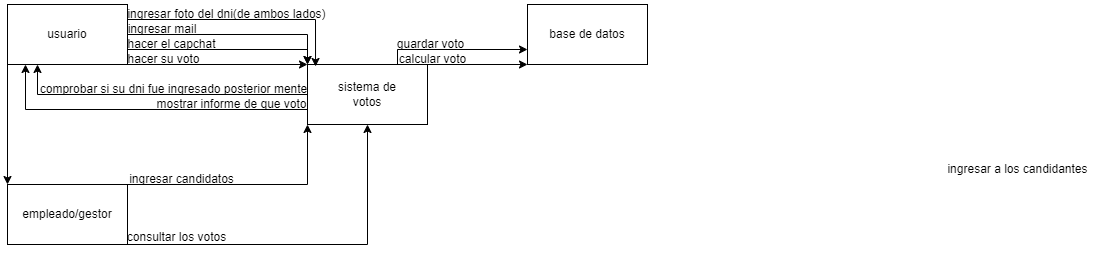

The diagram above was exported from draw.io. Its source (the exported page's mxGraphModel, read from the mxfile embedded in the PNG):
<mxGraphModel dx="733" dy="398" grid="1" gridSize="10" guides="1" tooltips="1" connect="1" arrows="1" fold="1" page="1" pageScale="1" pageWidth="827" pageHeight="1169" math="0" shadow="0">
  <root>
    <mxCell id="0" />
    <mxCell id="1" parent="0" />
    <mxCell id="XSwMHJZxNb1lw0A4Hdcg-1" value="sistema de &lt;br&gt;votos" style="rounded=0;whiteSpace=wrap;html=1;" vertex="1" parent="1">
      <mxGeometry x="310" y="150" width="120" height="60" as="geometry" />
    </mxCell>
    <mxCell id="XSwMHJZxNb1lw0A4Hdcg-2" value="empleado/gestor" style="rounded=0;whiteSpace=wrap;html=1;" vertex="1" parent="1">
      <mxGeometry x="10" y="270" width="120" height="60" as="geometry" />
    </mxCell>
    <mxCell id="XSwMHJZxNb1lw0A4Hdcg-3" value="base de datos" style="rounded=0;whiteSpace=wrap;html=1;" vertex="1" parent="1">
      <mxGeometry x="530" y="90" width="120" height="60" as="geometry" />
    </mxCell>
    <mxCell id="XSwMHJZxNb1lw0A4Hdcg-4" value="usuario" style="rounded=0;whiteSpace=wrap;html=1;" vertex="1" parent="1">
      <mxGeometry x="10" y="90" width="120" height="60" as="geometry" />
    </mxCell>
    <mxCell id="XSwMHJZxNb1lw0A4Hdcg-5" value="" style="endArrow=classic;html=1;rounded=0;exitX=1;exitY=0.25;exitDx=0;exitDy=0;entryX=0.067;entryY=0.033;entryDx=0;entryDy=0;entryPerimeter=0;" edge="1" parent="1" source="XSwMHJZxNb1lw0A4Hdcg-4" target="XSwMHJZxNb1lw0A4Hdcg-1">
      <mxGeometry width="50" height="50" relative="1" as="geometry">
        <mxPoint x="240" y="110" as="sourcePoint" />
        <mxPoint x="310" y="110" as="targetPoint" />
        <Array as="points">
          <mxPoint x="318" y="105" />
        </Array>
      </mxGeometry>
    </mxCell>
    <mxCell id="XSwMHJZxNb1lw0A4Hdcg-6" value="ingresar foto del dni(de ambos lados)" style="text;html=1;align=center;verticalAlign=middle;resizable=0;points=[];autosize=1;strokeColor=none;fillColor=none;" vertex="1" parent="1">
      <mxGeometry x="119" y="85" width="220" height="30" as="geometry" />
    </mxCell>
    <mxCell id="XSwMHJZxNb1lw0A4Hdcg-8" value="" style="endArrow=classic;html=1;rounded=0;exitX=1;exitY=0.5;exitDx=0;exitDy=0;entryX=0;entryY=0;entryDx=0;entryDy=0;" edge="1" parent="1" source="XSwMHJZxNb1lw0A4Hdcg-4" target="XSwMHJZxNb1lw0A4Hdcg-1">
      <mxGeometry width="50" height="50" relative="1" as="geometry">
        <mxPoint x="290" y="330" as="sourcePoint" />
        <mxPoint x="360" y="330" as="targetPoint" />
        <Array as="points">
          <mxPoint x="310" y="120" />
        </Array>
      </mxGeometry>
    </mxCell>
    <mxCell id="XSwMHJZxNb1lw0A4Hdcg-9" value="ingresar mail" style="text;html=1;strokeColor=none;fillColor=none;align=center;verticalAlign=middle;whiteSpace=wrap;rounded=0;" vertex="1" parent="1">
      <mxGeometry x="110" y="100" width="110" height="30" as="geometry" />
    </mxCell>
    <mxCell id="XSwMHJZxNb1lw0A4Hdcg-10" value="" style="endArrow=classic;html=1;rounded=0;exitX=1;exitY=0.75;exitDx=0;exitDy=0;entryX=0;entryY=0;entryDx=0;entryDy=0;" edge="1" parent="1" source="XSwMHJZxNb1lw0A4Hdcg-4" target="XSwMHJZxNb1lw0A4Hdcg-1">
      <mxGeometry width="50" height="50" relative="1" as="geometry">
        <mxPoint x="180" y="160" as="sourcePoint" />
        <mxPoint x="250" y="160" as="targetPoint" />
        <Array as="points">
          <mxPoint x="310" y="135" />
        </Array>
      </mxGeometry>
    </mxCell>
    <mxCell id="XSwMHJZxNb1lw0A4Hdcg-11" value="" style="endArrow=classic;html=1;rounded=0;exitX=1;exitY=1;exitDx=0;exitDy=0;entryX=0;entryY=0;entryDx=0;entryDy=0;" edge="1" parent="1" source="XSwMHJZxNb1lw0A4Hdcg-4" target="XSwMHJZxNb1lw0A4Hdcg-1">
      <mxGeometry width="50" height="50" relative="1" as="geometry">
        <mxPoint x="160" y="190" as="sourcePoint" />
        <mxPoint x="230" y="190" as="targetPoint" />
      </mxGeometry>
    </mxCell>
    <mxCell id="XSwMHJZxNb1lw0A4Hdcg-12" value="hacer el capchat" style="text;html=1;align=center;verticalAlign=middle;resizable=0;points=[];autosize=1;strokeColor=none;fillColor=none;" vertex="1" parent="1">
      <mxGeometry x="119" y="115" width="110" height="30" as="geometry" />
    </mxCell>
    <mxCell id="XSwMHJZxNb1lw0A4Hdcg-14" value="hacer su voto" style="text;html=1;align=center;verticalAlign=middle;resizable=0;points=[];autosize=1;strokeColor=none;fillColor=none;" vertex="1" parent="1">
      <mxGeometry x="116" y="130" width="100" height="30" as="geometry" />
    </mxCell>
    <mxCell id="XSwMHJZxNb1lw0A4Hdcg-15" value="" style="endArrow=classic;html=1;rounded=0;exitX=1;exitY=0;exitDx=0;exitDy=0;entryX=0;entryY=1;entryDx=0;entryDy=0;" edge="1" parent="1" source="XSwMHJZxNb1lw0A4Hdcg-2" target="XSwMHJZxNb1lw0A4Hdcg-1">
      <mxGeometry width="50" height="50" relative="1" as="geometry">
        <mxPoint x="150" y="240" as="sourcePoint" />
        <mxPoint x="220" y="240" as="targetPoint" />
        <Array as="points">
          <mxPoint x="310" y="270" />
        </Array>
      </mxGeometry>
    </mxCell>
    <mxCell id="XSwMHJZxNb1lw0A4Hdcg-16" value="" style="endArrow=classic;html=1;rounded=0;exitX=1;exitY=1;exitDx=0;exitDy=0;entryX=0.5;entryY=1;entryDx=0;entryDy=0;" edge="1" parent="1" source="XSwMHJZxNb1lw0A4Hdcg-2" target="XSwMHJZxNb1lw0A4Hdcg-1">
      <mxGeometry width="50" height="50" relative="1" as="geometry">
        <mxPoint x="170" y="320" as="sourcePoint" />
        <mxPoint x="240" y="320" as="targetPoint" />
        <Array as="points">
          <mxPoint x="370" y="330" />
        </Array>
      </mxGeometry>
    </mxCell>
    <mxCell id="XSwMHJZxNb1lw0A4Hdcg-17" value="consultar los votos" style="text;html=1;align=center;verticalAlign=middle;resizable=0;points=[];autosize=1;strokeColor=none;fillColor=none;" vertex="1" parent="1">
      <mxGeometry x="119" y="308" width="120" height="30" as="geometry" />
    </mxCell>
    <mxCell id="XSwMHJZxNb1lw0A4Hdcg-18" value="ingresar a los candidantes" style="text;html=1;align=center;verticalAlign=middle;resizable=0;points=[];autosize=1;strokeColor=none;fillColor=none;" vertex="1" parent="1">
      <mxGeometry x="940" y="240" width="160" height="30" as="geometry" />
    </mxCell>
    <mxCell id="XSwMHJZxNb1lw0A4Hdcg-19" value="" style="endArrow=classic;html=1;rounded=0;exitX=0.75;exitY=0;exitDx=0;exitDy=0;entryX=0;entryY=0.75;entryDx=0;entryDy=0;" edge="1" parent="1" source="XSwMHJZxNb1lw0A4Hdcg-1" target="XSwMHJZxNb1lw0A4Hdcg-3">
      <mxGeometry width="50" height="50" relative="1" as="geometry">
        <mxPoint x="390" y="115" as="sourcePoint" />
        <mxPoint x="500" y="100" as="targetPoint" />
        <Array as="points">
          <mxPoint x="400" y="135" />
        </Array>
      </mxGeometry>
    </mxCell>
    <mxCell id="XSwMHJZxNb1lw0A4Hdcg-20" value="" style="endArrow=classic;html=1;rounded=0;exitX=1;exitY=0;exitDx=0;exitDy=0;entryX=0;entryY=1;entryDx=0;entryDy=0;" edge="1" parent="1" source="XSwMHJZxNb1lw0A4Hdcg-1" target="XSwMHJZxNb1lw0A4Hdcg-3">
      <mxGeometry width="50" height="50" relative="1" as="geometry">
        <mxPoint x="400" y="125" as="sourcePoint" />
        <mxPoint x="470" y="125" as="targetPoint" />
      </mxGeometry>
    </mxCell>
    <mxCell id="XSwMHJZxNb1lw0A4Hdcg-22" value="calcular voto" style="text;html=1;align=center;verticalAlign=middle;resizable=0;points=[];autosize=1;strokeColor=none;fillColor=none;" vertex="1" parent="1">
      <mxGeometry x="390" y="130" width="90" height="30" as="geometry" />
    </mxCell>
    <mxCell id="XSwMHJZxNb1lw0A4Hdcg-23" value="guardar voto" style="text;html=1;align=center;verticalAlign=middle;resizable=0;points=[];autosize=1;strokeColor=none;fillColor=none;" vertex="1" parent="1">
      <mxGeometry x="388" y="115" width="90" height="30" as="geometry" />
    </mxCell>
    <mxCell id="XSwMHJZxNb1lw0A4Hdcg-26" value="" style="endArrow=classic;html=1;rounded=0;exitX=0;exitY=0.5;exitDx=0;exitDy=0;entryX=0.25;entryY=1;entryDx=0;entryDy=0;" edge="1" parent="1" source="XSwMHJZxNb1lw0A4Hdcg-1" target="XSwMHJZxNb1lw0A4Hdcg-4">
      <mxGeometry width="50" height="50" relative="1" as="geometry">
        <mxPoint x="150" y="209.17000000000002" as="sourcePoint" />
        <mxPoint x="220" y="209.17000000000002" as="targetPoint" />
        <Array as="points">
          <mxPoint x="40" y="180" />
        </Array>
      </mxGeometry>
    </mxCell>
    <mxCell id="XSwMHJZxNb1lw0A4Hdcg-27" value="" style="endArrow=classic;html=1;rounded=0;exitX=0;exitY=0.75;exitDx=0;exitDy=0;" edge="1" parent="1" source="XSwMHJZxNb1lw0A4Hdcg-1">
      <mxGeometry width="50" height="50" relative="1" as="geometry">
        <mxPoint x="418" y="260" as="sourcePoint" />
        <mxPoint x="28" y="150" as="targetPoint" />
        <Array as="points">
          <mxPoint x="28" y="195" />
        </Array>
      </mxGeometry>
    </mxCell>
    <mxCell id="XSwMHJZxNb1lw0A4Hdcg-28" value="comprobar si su dni fue ingresado posterior mente" style="text;html=1;align=center;verticalAlign=middle;resizable=0;points=[];autosize=1;strokeColor=none;fillColor=none;" vertex="1" parent="1">
      <mxGeometry x="31" y="160" width="290" height="30" as="geometry" />
    </mxCell>
    <mxCell id="XSwMHJZxNb1lw0A4Hdcg-29" value="mostrar informe de que voto" style="text;html=1;align=center;verticalAlign=middle;resizable=0;points=[];autosize=1;strokeColor=none;fillColor=none;" vertex="1" parent="1">
      <mxGeometry x="149" y="175" width="170" height="30" as="geometry" />
    </mxCell>
    <mxCell id="XSwMHJZxNb1lw0A4Hdcg-32" value="ingresar candidatos" style="text;html=1;align=center;verticalAlign=middle;resizable=0;points=[];autosize=1;strokeColor=none;fillColor=none;" vertex="1" parent="1">
      <mxGeometry x="119" y="250" width="130" height="30" as="geometry" />
    </mxCell>
    <mxCell id="XSwMHJZxNb1lw0A4Hdcg-34" value="" style="endArrow=classic;html=1;rounded=0;exitX=0;exitY=1;exitDx=0;exitDy=0;entryX=0;entryY=0;entryDx=0;entryDy=0;" edge="1" parent="1" source="XSwMHJZxNb1lw0A4Hdcg-4" target="XSwMHJZxNb1lw0A4Hdcg-2">
      <mxGeometry width="50" height="50" relative="1" as="geometry">
        <mxPoint x="428" y="270" as="sourcePoint" />
        <mxPoint x="498" y="270" as="targetPoint" />
      </mxGeometry>
    </mxCell>
  </root>
</mxGraphModel>